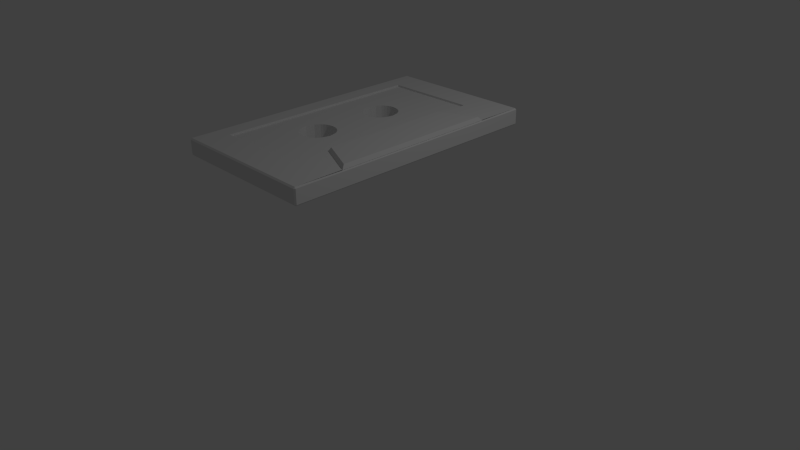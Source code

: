 # Source: cassette_tape.blend  (saved by Blender 2.76.0; exported with 4.5.12 LTS)
import bpy
from mathutils import Matrix  # noqa: F401  (used for matrix-valued properties, if any)

bpy.ops.wm.read_factory_settings(use_empty=True)
scene = bpy.context.scene
scene.name = 'Scene'

# ---- collections
col_collection_1 = bpy.data.collections.new('Collection 1'); scene.collection.children.link(col_collection_1)

# ---- materials (node trees are filled in below, after node groups)
mat_material = bpy.data.materials.new('Material')
mat_material.alpha_threshold = 0.0
mat_material.use_transparent_shadow = False
mat_material.roughness = 0.5
mat_material.line_color = (0.0, 0.0, 0.0, 1.0)

# ---- material node trees

# ---- world
world_world = bpy.data.worlds.new('World'); scene.world = world_world
world_world.color = (0.05088, 0.05088, 0.05088)
world_world.use_sun_shadow = False
world_world.sun_shadow_jitter_overblur = 0.0
world_world.cycles.sampling_method = 'MANUAL'
world_world.cycles.sample_map_resolution = 256

# ---- cameras
cam_camera = bpy.data.cameras.new('Camera')
cam_camera.clip_end = 100.0
cam_camera.lens = 35.0
cam_camera.sensor_width = 32.0
cam_camera.sensor_height = 18.0
cam_camera.ortho_scale = 7.314
cam_camera.dof.focus_distance = 0.0
cam_camera.dof.aperture_fstop = 128.0

# ---- lights
light_lamp = bpy.data.lights.new('Lamp', 'POINT')
light_lamp.transmission_factor = 0.0
light_lamp.cutoff_distance = 30.0
light_lamp.energy = 100.0
light_lamp.shadow_buffer_clip_start = 1.001
light_lamp.shadow_soft_size = 0.1
light_lamp.shadow_maximum_resolution = 0.006
light_lamp.use_absolute_resolution = True
light_lamp.cycles.use_multiple_importance_sampling = False

# ---- meshes
me_cube = bpy.data.meshes.new('Cube')
me_cube.from_pydata([(0.6895, 1.752, -0.1393), (-0.3764, -0.7311, -0.1846), (-0.3227, -0.7248, -0.1846), (-0.2767, -0.7086, -0.1846), (-0.2417, -0.6879, -0.1846), (-0.2167, -0.6671, -0.1846), (-0.1716, -0.6072, -0.1846), (-0.1452, -0.5, -0.1846), (-0.1716, -0.3928, -0.1846), (-0.2167, -0.3329, -0.1846), (-0.2417, -0.3121, -0.1846), (-0.2767, -0.2914, -0.1846), (-0.3227, -0.2752, -0.1846), (-0.3764, -0.2689, -0.1846), (-0.3764, 0.2689, -0.1846), (-0.3227, 0.2752, -0.1846), (-0.2767, 0.2914, -0.1846), (-0.2417, 0.3121, -0.1846), (-0.2167, 0.3329, -0.1846), (-0.1716, 0.3928, -0.1846), (-0.1452, 0.5, -0.1846), (-0.1716, 0.6072, -0.1846), (-0.2167, 0.6671, -0.1846), (-0.2417, 0.6879, -0.1846), (-0.2767, 0.7086, -0.1846), (-0.0162, 1.752, -0.1393), (-0.3227, 0.7248, -0.1846), (-0.3764, 0.7311, -0.1846), (-0.4301, 0.7248, -0.1846), (-0.476, 0.7086, -0.1846), (-0.511, 0.6879, -0.1846), (-0.536, 0.6671, -0.1846), (-0.5811, 0.6072, -0.1846), (-0.6075, 0.5, -0.1846), (-0.5811, 0.3928, -0.1846), (-0.536, 0.3329, -0.1846), (-0.511, 0.3121, -0.1846), (-0.476, 0.2914, -0.1846), (-0.4301, 0.2752, -0.1846), (-0.4301, -0.2752, -0.1846), (-0.476, -0.2914, -0.1846), (-0.511, -0.3121, -0.1846), (-0.536, -0.3329, -0.1846), (-0.5811, -0.3928, -0.1846), (-0.6075, -0.5, -0.1846), (-0.5811, -0.6072, -0.1846), (-0.536, -0.6671, -0.1846), (-0.511, -0.6879, -0.1846), (-0.476, -0.7086, -0.1846), (-0.4301, -0.7248, -0.1846), (0.6895, 1.752, -0.01254), (-0.0162, 1.752, -0.01254), (-0.9564, 1.359, 0.0328), (0.2593, 1.359, 0.0328), (0.8026, 1.104, 0.0328), (0.8026, -1.104, 0.0328), (0.2593, -1.359, 0.0328), (-0.9564, -1.359, 0.0328), (-0.9564, 1.359, 0.006225), (0.2593, 1.359, 0.006225), (0.2693, 0.8632, 0.0328), (0.7726, 1.058, 0.08), (0.7726, -1.058, 0.08), (0.2693, -0.8632, 0.0328), (0.2593, -1.359, 0.006225), (-0.9564, -1.359, 0.006225), (-0.3764, -0.7311, 0.006225), (-0.4301, -0.7248, 0.006225), (-0.476, -0.7086, 0.006225), (-0.511, -0.6879, 0.006225), (-0.536, -0.6671, 0.006225), (-0.5811, -0.6072, 0.006225), (-0.6075, -0.5, 0.006225), (-0.5811, -0.3928, 0.006225), (-0.536, -0.3329, 0.006225), (-0.511, -0.3121, 0.006225), (-0.476, -0.2914, 0.006225), (-0.4301, -0.2752, 0.006225), (-0.3764, -0.2689, 0.006225), (-0.3764, 0.2689, 0.006225), (-0.4301, 0.2752, 0.006225), (-0.476, 0.2914, 0.006225), (-0.511, 0.3121, 0.006225), (-0.536, 0.3329, 0.006225), (-0.5811, 0.3928, 0.006225), (-0.6075, 0.5, 0.006225), (-0.5811, 0.6072, 0.006225), (-0.536, 0.6671, 0.006225), (-0.511, 0.6879, 0.006225), (-0.476, 0.7086, 0.006225), (-0.4301, 0.7248, 0.006225), (-0.3764, 0.7311, 0.006225), (-0.3227, 0.7248, 0.006225), (-0.2767, 0.7086, 0.006225), (-0.2417, 0.6879, 0.006225), (-0.2167, 0.6671, 0.006225), (-0.1716, 0.6072, 0.006225), (-0.1452, 0.5, 0.006225), (-0.1716, 0.3928, 0.006225), (-0.2167, 0.3329, 0.006225), (-0.2417, 0.3121, 0.006225), (-0.2767, 0.2914, 0.006225), (-0.3227, 0.2752, 0.006225), (-0.3227, -0.2752, 0.006225), (-0.2767, -0.2914, 0.006225), (-0.2417, -0.3121, 0.006225), (-0.2167, -0.3329, 0.006225), (-0.1716, -0.3928, 0.006225), (-0.1452, -0.5, 0.006225), (-0.1716, -0.6072, 0.006225), (-0.2167, -0.6671, 0.006225), (-0.2417, -0.6879, 0.006225), (-0.2767, -0.7086, 0.006225), (-0.3227, -0.7248, 0.006225), (0.2993, 0.8438, 0.08), (0.2993, -0.8438, 0.08), (0.662, 1.777, -0.01254), (0.662, 1.777, -0.1393), (0.01123, 1.777, -0.1393), (0.01123, 1.777, -0.01254), (0.7958, -1.734, -0.1846), (0.8126, -1.735, -0.1678), (0.7958, -1.752, -0.1678), (-1.187, -1.735, -0.1678), (-1.172, -1.734, -0.1846), (-1.171, -1.752, -0.1678), (0.7958, -1.732, 0.0328), (0.7958, -1.752, 0.01601), (0.8126, -1.735, 0.01601), (-1.176, -1.732, 0.0328), (-1.187, -1.735, 0.01601), (-1.171, -1.752, 0.01601), (0.767, 1.752, 0.01601), (0.7958, 1.732, 0.0328), (0.8126, 1.735, 0.01601), (0.8126, 1.735, -0.1678), (0.7958, 1.735, -0.1846), (0.767, 1.752, -0.1678), (-1.172, 1.735, -0.1846), (-1.187, 1.735, -0.1678), (-1.171, 1.752, -0.1678), (-1.176, 1.732, 0.0328), (-1.171, 1.752, 0.01601), (-1.187, 1.735, 0.01601)], [], [(123, 130, 143, 139), (54, 55, 126, 133), (51, 50, 116, 119), (122, 127, 131, 125), (136, 120, 124, 1, 2, 3, 4, 5, 6, 7, 8, 9, 10, 11, 12, 13, 14, 15, 16, 17, 18, 19, 20, 21, 22, 23, 24, 138), (124, 138, 24, 26, 27, 28, 29, 30, 31, 32, 33, 34, 35, 36, 37, 38, 14, 13, 39, 40, 41, 42, 43, 44, 45, 46, 47, 48, 49, 1), (60, 54, 133, 53), (56, 57, 129, 126), (55, 63, 56, 126), (0, 50, 132, 137), (53, 52, 58, 59), (50, 51, 142, 132), (61, 62, 55, 54), (57, 52, 141, 129), (57, 56, 64, 65), (52, 57, 65, 58), (56, 53, 59, 64), (59, 58, 65, 64, 66, 67, 68, 69, 70, 71, 72, 73, 74, 75, 76, 77, 78, 79, 80, 81, 82, 83, 84, 85, 86, 87, 88, 89), (59, 89, 90, 91, 92, 93, 94, 95, 96, 97, 98, 99, 100, 101, 102, 79, 78, 103, 104, 105, 106, 107, 108, 109, 110, 111, 112, 113, 66, 64), (63, 60, 53, 56), (114, 61, 54, 60), (114, 115, 62, 61), (62, 115, 63, 55), (115, 114, 60, 63), (16, 15, 102, 101), (17, 16, 101, 100), (15, 14, 79, 102), (18, 17, 100, 99), (14, 38, 80, 79), (19, 18, 99, 98), (38, 37, 81, 80), (20, 19, 98, 97), (37, 36, 82, 81), (21, 20, 97, 96), (36, 35, 83, 82), (22, 21, 96, 95), (35, 34, 84, 83), (23, 22, 95, 94), (34, 33, 85, 84), (24, 23, 94, 93), (33, 32, 86, 85), (26, 24, 93, 92), (32, 31, 87, 86), (27, 26, 92, 91), (31, 30, 88, 87), (28, 27, 91, 90), (30, 29, 89, 88), (29, 28, 90, 89), (3, 2, 113, 112), (4, 3, 112, 111), (2, 1, 66, 113), (5, 4, 111, 110), (1, 49, 67, 66), (6, 5, 110, 109), (49, 48, 68, 67), (7, 6, 109, 108), (48, 47, 69, 68), (8, 7, 108, 107), (47, 46, 70, 69), (9, 8, 107, 106), (46, 45, 71, 70), (10, 9, 106, 105), (45, 44, 72, 71), (11, 10, 105, 104), (44, 43, 73, 72), (12, 11, 104, 103), (43, 42, 74, 73), (13, 12, 103, 78), (42, 41, 75, 74), (39, 13, 78, 77), (41, 40, 76, 75), (40, 39, 77, 76), (52, 53, 133, 141), (51, 25, 140, 142), (25, 0, 137, 140), (116, 117, 118, 119), (0, 25, 118, 117), (25, 51, 119, 118), (50, 0, 117, 116), (120, 121, 122), (123, 124, 125), (126, 127, 128), (129, 130, 131), (132, 133, 134), (135, 136, 137), (138, 139, 140), (141, 142, 143), (134, 135, 137, 132), (136, 138, 140, 137), (133, 126, 128, 134), (120, 136, 135, 121), (121, 128, 127, 122), (126, 129, 131, 127), (130, 123, 125, 131), (124, 120, 122, 125), (129, 141, 143, 130), (142, 140, 139, 143), (138, 124, 123, 139), (132, 142, 141, 133), (135, 134, 128, 121)])
me_cube.materials.append(mat_material)
me_cube.use_remesh_preserve_volume = False
me_cube.use_remesh_preserve_attributes = False
me_cube.use_mirror_vertex_groups = False
me_cube.update()

# ---- objects
ob_cube = bpy.data.objects.new('Cube', me_cube)
ob_lamp = bpy.data.objects.new('Lamp', light_lamp)
ob_camera = bpy.data.objects.new('Camera', cam_camera)

# ---- transforms, parenting, visibility, modifiers, constraints
ob_cube.location = (0.0, 0.0, 1.705)
ob_cube.lock_rotations_4d = False
ob_cube.empty_display_type = 'ARROWS'
ob_cube.lineart.crease_threshold = 0.0
ob_lamp.location = (4.076, 1.005, 5.904)
ob_lamp.rotation_euler = (0.6503, 0.05522, 1.866)
ob_lamp.lock_rotations_4d = False
ob_lamp.empty_display_type = 'ARROWS'
ob_lamp.color = (0.0, 0.0, 0.0, 0.0)
ob_lamp.lineart.crease_threshold = 0.0
ob_camera.location = (7.481, -6.508, 5.344)
ob_camera.rotation_euler = (1.109, 0.01082, 0.8149)
ob_camera.lock_rotations_4d = False
ob_camera.empty_display_type = 'ARROWS'
ob_camera.color = (0.0, 0.0, 0.0, 0.0)
ob_camera.display_type = 'WIRE'
ob_camera.lineart.crease_threshold = 0.0

# ---- collection membership
col_collection_1.objects.link(ob_cube)
col_collection_1.objects.link(ob_lamp)
col_collection_1.objects.link(ob_camera)

# ---- scene / render settings (as saved in the file)
scene.camera = ob_camera
scene.frame_start = 1; scene.frame_end = 250; scene.frame_set(1)
scene.render.engine = 'BLENDER_EEVEE_NEXT'
scene.render.resolution_percentage = 50
scene.render.dither_intensity = 0.0
scene.cycles.use_denoising = False
scene.cycles.samples = 10
scene.cycles.sampling_pattern = 'TABULATED_SOBOL'
scene.cycles.light_sampling_threshold = 0.0
scene.cycles.use_adaptive_sampling = False
scene.cycles.use_light_tree = False
scene.cycles.blur_glossy = 0.0
scene.cycles.pixel_filter_type = 'GAUSSIAN'
scene.cycles.sample_clamp_indirect = 0.0
scene.view_settings.view_transform = 'Standard'
bpy.context.view_layer.update()
